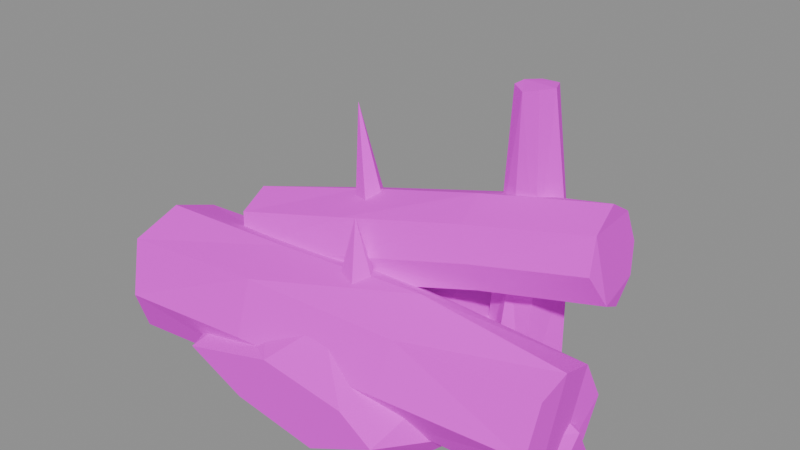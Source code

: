 # Source: SM_Rim_Log_A.blend  (saved by Blender 5.2.45; exported with 4.5.12 LTS)
import bpy
from mathutils import Matrix  # noqa: F401  (used for matrix-valued properties, if any)

bpy.ops.wm.read_factory_settings(use_empty=True)
scene = bpy.context.scene
scene.name = 'SM_Rim_Log_A'

# ---- collections
col_sm_rim_log_a = bpy.data.collections.new('SM_Rim_Log_A'); scene.collection.children.link(col_sm_rim_log_a)

# ---- images (referenced by path relative to the original .blend; pixels are not part of the script)
import os
ASSET_DIR = os.environ.get("B2B_ASSET_DIR", "")  # directory of the original .blend (textures are referenced by path, not embedded)
HERE = os.path.dirname(os.path.abspath(__file__))  # packed textures are extracted next to this script under _unpacked/

def load_image(name, relpath, width, height, colorspace="sRGB"):
    """Load a texture the original file referenced (path relative to the .blend, or extracted next to this script)."""
    p = next((c for c in (os.path.join(HERE, relpath), os.path.join(ASSET_DIR, relpath)) if relpath and os.path.exists(c)), "")
    if p:
        img = bpy.data.images.load(p, check_existing=True)
        img.name = name
    else:  # same state as the original file: an image datablock whose file is absent (Cycles renders it pink)
        img = bpy.data.images.new(name, width, height)
        img.source = "FILE"
        img.filepath = "//" + (relpath or name)
    img.colorspace_settings.name = colorspace
    return img
img_t_palette = load_image('T_Palette', 'T_Palette.png', 1024, 1024, 'sRGB')

# ---- materials (node trees are filled in below, after node groups)
mat_m_palette = bpy.data.materials.new('M_Palette')

# ---- material node trees
mat_m_palette.use_nodes = True; mat_m_palette.node_tree.nodes.clear()
_N = mat_m_palette.node_tree.nodes; _L = mat_m_palette.node_tree.links
n0 = _N.new('ShaderNodeOutputMaterial'); n0.name = 'Material Output'; n0.location = (0, 0)
n1 = _N.new('ShaderNodeBsdfPrincipled'); n1.name = 'Principled BSDF'; n1.location = (0, 0)
n1.inputs[2].default_value = 1.0
n1.inputs[10].default_value = 0.005
n2 = _N.new('ShaderNodeTexImage'); n2.name = 'Image Texture'; n2.location = (0, 0)
n2.image = img_t_palette
n2.interpolation = 'Closest'
_L.new(n2.outputs[0], n1.inputs[0])
_L.new(n1.outputs[0], n0.inputs[0])
n0.is_active_output = True

# ---- meshes
me_sm_rim_log_a = bpy.data.meshes.new('SM_Rim_Log_A')
me_sm_rim_log_a.from_pydata([(-0.1815, 1.389, -0.15), (1.277, 0.7009, -0.05269), (-0.7387, 0.0, 0.08113), (-1.675, 1.684, 0.04044), (-0.4076, 3.021, 0.07179), (1.515, 2.68, 0.02437), (0.7103, 0.0, 0.572), (-1.254, 0.5062, 0.6991), (-1.417, 2.238, 0.5853), (0.6682, 3.215, 0.7372), (1.499, 1.268, 0.5864), (-0.1496, 1.586, 1.078), (-0.09431, 0.482, -0.15), (1.1, 1.001, -0.15), (0.2859, 0.0, -0.08595), (1.538, 1.53, 0.002106), (0.7819, 2.096, -0.15), (-1.232, 1.203, -0.15), (-1.661, 0.7671, -0.15), (-0.5085, 2.561, -0.15), (-1.327, 2.275, -0.08056), (0.2969, 3.335, 0.02817), (1.545, 0.8628, 0.1628), (1.812, 2.116, 0.2332), (-0.2441, 0.0, 0.2988), (1.101, 0.0, 0.305), (-1.732, 0.8489, 0.4557), (-1.451, 0.0, 0.4158), (-1.059, 2.96, 0.3342), (-2.218, 1.993, 0.4054), (1.104, 3.064, 0.4312), (0.1424, 3.589, 0.2578), (1.266, 0.6136, 0.6109), (-0.3207, 0.0, 0.7226), (-1.666, 1.515, 0.7555), (-0.3744, 3.23, 0.6708), (1.262, 2.758, 0.7266), (0.0943, 0.4558, 1.1), (0.8302, 1.282, 0.9459), (-0.8959, 0.6452, 0.9492), (-0.8784, 1.88, 1.001), (0.4404, 2.526, 1.007), (-2.541, 1.568, 0.696), (-2.573, 1.388, 1.241), (-2.546, 0.8218, 1.46), (-2.522, 0.2205, 1.274), (-2.464, 0.05967, 0.6425), (-2.55, 0.2684, 0.1219), (-2.531, 0.8093, -0.06291), (-2.557, 1.411, 0.09138), (-0.9233, 1.606, 0.7082), (-0.9237, 1.428, 1.292), (-0.924, 0.9256, 1.442), (-0.8642, 0.3448, 1.313), (-0.8202, 0.1136, 0.7259), (-0.8215, 0.3668, 0.1842), (-0.8365, 0.9124, -0.0425), (-0.8879, 1.42, 0.1652), (0.8224, 1.675, 0.7354), (0.8635, 1.473, 1.219), (0.8907, 1.027, 1.483), (0.935, 0.5263, 1.219), (0.9256, 0.2449, 0.7138), (0.9251, 0.5106, 0.2463), (0.9019, 0.9746, -0.01535), (0.9062, 1.517, 0.2514), (2.545, 1.725, 0.6619), (2.506, 1.527, 1.102), (2.577, 1.03, 1.295), (2.568, 0.6415, 1.184), (2.559, 0.426, 0.6552), (2.561, 0.6445, 0.2059), (2.491, 1.101, 0.05491), (2.515, 1.558, 0.207), (0.3436, 0.9582, 1.345), (0.1969, 1.184, 1.237), (-0.07231, 1.093, 1.189), (-0.05568, 0.8195, 1.269), (0.2088, 0.7525, 1.338), (-0.06826, 1.137, 1.986), (-1.715, 2.096, 1.117), (-1.854, 1.916, 1.465), (-1.828, 1.524, 1.661), (-1.76, 1.135, 1.506), (-1.569, 0.9545, 1.16), (-1.552, 1.136, 0.7165), (-1.5, 1.48, 0.5582), (-1.643, 1.907, 0.6755), (-0.3915, 2.201, 1.427), (-0.4901, 2.094, 1.841), (-0.4661, 1.704, 1.979), (-0.3618, 1.235, 1.844), (-0.295, 1.095, 1.466), (-0.2302, 1.238, 1.1), (-0.1826, 1.653, 0.9135), (-0.2499, 2.037, 1.082), (1.064, 2.376, 1.772), (1.019, 2.248, 2.194), (0.9776, 1.807, 2.323), (1.056, 1.418, 2.156), (1.204, 1.324, 1.806), (1.225, 1.482, 1.449), (1.194, 1.84, 1.293), (1.125, 2.213, 1.411), (2.387, 2.449, 2.006), (2.334, 2.357, 2.352), (2.361, 2.011, 2.56), (2.419, 1.632, 2.394), (2.474, 1.466, 2.054), (2.574, 1.655, 1.702), (2.51, 1.97, 1.535), (2.458, 2.303, 1.716), (-0.1352, 1.667, 1.902), (-0.2424, 1.838, 1.855), (-0.4438, 1.784, 1.833), (-0.4519, 1.569, 1.834), (-0.2493, 1.503, 1.886), (-0.5754, 1.778, 2.919), (-2.06, 1.301, 1.166e-08), (-1.683, 0.9488, 0.07027), (-2.32, 0.7736, 0.1031), (-2.65, 1.337, 0.1054), (-2.253, 1.878, 0.0887), (-1.608, 1.614, 0.062), (-1.877, 0.6742, 0.6063), (-2.599, 0.9462, 0.4578), (-2.627, 1.606, 0.5959), (-1.95, 1.867, 0.5473), (-1.516, 1.218, 0.5866), (-2.018, 1.264, 0.837), (2.061, 1.358, 3.048e-09), (2.588, 1.022, 0.1373), (1.934, 0.7855, 0.08461), (1.654, 1.291, 0.01115), (1.848, 1.813, 0.0825), (2.574, 1.572, 0.03219), (2.235, 0.7407, 0.5453), (1.788, 0.9427, 0.4752), (1.775, 1.613, 0.4606), (2.278, 1.596, 0.4978), (2.602, 1.311, 0.4727), (2.155, 1.228, 0.8157), (1.831, 2.199, -0.06991), (1.575, 2.513, -0.06385), (1.287, 2.643, 0.04423), (0.9608, 2.348, -0.001848), (0.9753, 1.967, 0.05689), (1.269, 1.71, 0.0315), (1.614, 1.808, -0.04409), (1.805, 2.227, 1.658), (1.642, 2.499, 1.646), (1.338, 2.551, 1.624), (1.072, 2.329, 1.655), (1.105, 1.993, 1.629), (1.359, 1.875, 1.628), (1.652, 1.868, 1.703), (1.517, 2.257, 3.421), (1.437, 2.44, 3.41), (1.221, 2.471, 3.389), (1.102, 2.332, 3.395), (1.103, 2.16, 3.397), (1.266, 2.054, 3.381), (1.45, 2.061, 3.44)], [], [(0, 13, 12), (1, 13, 15), (0, 12, 17), (0, 17, 19), (0, 19, 16), (1, 15, 22), (2, 14, 24), (3, 18, 26), (4, 20, 28), (5, 21, 30), (1, 22, 25), (2, 24, 27), (3, 26, 29), (4, 28, 31), (5, 30, 23), (6, 32, 37), (7, 33, 39), (8, 34, 40), (9, 35, 41), (10, 36, 38), (38, 41, 11), (38, 36, 41), (36, 9, 41), (41, 40, 11), (41, 35, 40), (35, 8, 40), (40, 39, 11), (40, 34, 39), (34, 7, 39), (39, 37, 11), (39, 33, 37), (33, 6, 37), (37, 38, 11), (37, 32, 38), (32, 10, 38), (23, 36, 10), (23, 30, 36), (30, 9, 36), (31, 35, 9), (31, 28, 35), (28, 8, 35), (29, 34, 8), (29, 26, 34), (26, 7, 34), (27, 33, 7), (27, 24, 33), (24, 6, 33), (25, 32, 6), (25, 22, 32), (22, 10, 32), (30, 31, 9), (30, 21, 31), (21, 4, 31), (28, 29, 8), (28, 20, 29), (20, 3, 29), (26, 27, 7), (26, 18, 27), (18, 2, 27), (24, 25, 6), (24, 14, 25), (14, 1, 25), (22, 23, 10), (22, 15, 23), (15, 5, 23), (16, 21, 5), (16, 19, 21), (19, 4, 21), (19, 20, 4), (19, 17, 20), (17, 3, 20), (17, 18, 3), (17, 12, 18), (12, 2, 18), (15, 16, 5), (15, 13, 16), (13, 0, 16), (12, 14, 2), (12, 13, 14), (13, 1, 14), (42, 51, 50), (43, 52, 51), (45, 52, 44), (46, 53, 45), (46, 55, 54), (48, 55, 47), (48, 57, 56), (42, 57, 49), (51, 58, 50), (51, 60, 59), (53, 60, 52), (54, 61, 53), (55, 62, 54), (56, 63, 55), (57, 64, 56), (57, 58, 65), (58, 67, 66), (60, 67, 59), (61, 68, 60), (61, 70, 69), (63, 70, 62), (63, 72, 71), (65, 72, 64), (65, 66, 73), (46, 44, 42), (71, 72, 68), (74, 75, 79), (75, 76, 79), (76, 77, 79), (77, 78, 79), (78, 74, 79), (77, 75, 74), (80, 89, 88), (82, 89, 81), (83, 90, 82), (84, 91, 83), (84, 93, 92), (86, 93, 85), (86, 95, 94), (80, 95, 87), (89, 96, 88), (89, 98, 97), (91, 98, 90), (92, 99, 91), (92, 101, 100), (94, 101, 93), (95, 102, 94), (88, 103, 95), (96, 105, 104), (97, 106, 105), (98, 107, 106), (100, 107, 99), (101, 108, 100), (101, 110, 109), (103, 110, 102), (96, 111, 103), (83, 81, 85), (107, 109, 111), (112, 113, 117), (113, 114, 117), (114, 115, 117), (115, 116, 117), (116, 112, 117), (114, 113, 112), (118, 119, 120), (119, 118, 123), (118, 120, 121), (118, 121, 122), (118, 122, 123), (119, 123, 128), (120, 119, 124), (121, 120, 125), (122, 121, 126), (123, 122, 127), (119, 128, 124), (120, 124, 125), (121, 125, 126), (122, 126, 127), (123, 127, 128), (124, 128, 129), (125, 124, 129), (126, 125, 129), (127, 126, 129), (128, 127, 129), (130, 131, 132), (131, 130, 135), (130, 132, 133), (130, 133, 134), (130, 134, 135), (131, 135, 140), (132, 131, 136), (133, 132, 137), (134, 133, 138), (135, 134, 139), (131, 140, 136), (132, 136, 137), (133, 137, 138), (134, 138, 139), (135, 139, 140), (136, 140, 141), (137, 136, 141), (138, 137, 141), (139, 138, 141), (140, 139, 141), (142, 150, 149), (144, 150, 143), (144, 152, 151), (146, 152, 145), (146, 154, 153), (148, 154, 147), (148, 149, 155), (150, 156, 149), (150, 158, 157), (152, 158, 151), (152, 160, 159), (153, 161, 160), (155, 161, 154), (155, 156, 162), (145, 144, 143), (159, 160, 161), (42, 43, 51), (43, 44, 52), (45, 53, 52), (46, 54, 53), (46, 47, 55), (48, 56, 55), (48, 49, 57), (42, 50, 57), (51, 59, 58), (51, 52, 60), (53, 61, 60), (54, 62, 61), (55, 63, 62), (56, 64, 63), (57, 65, 64), (57, 50, 58), (58, 59, 67), (60, 68, 67), (61, 69, 68), (61, 62, 70), (63, 71, 70), (63, 64, 72), (65, 73, 72), (65, 58, 66), (42, 49, 48), (48, 47, 46), (46, 45, 44), (44, 43, 42), (42, 48, 46), (73, 66, 72), (66, 67, 72), (67, 68, 72), (68, 69, 70), (71, 68, 70), (74, 78, 77), (77, 76, 75), (80, 81, 89), (82, 90, 89), (83, 91, 90), (84, 92, 91), (84, 85, 93), (86, 94, 93), (86, 87, 95), (80, 88, 95), (89, 97, 96), (89, 90, 98), (91, 99, 98), (92, 100, 99), (92, 93, 101), (94, 102, 101), (95, 103, 102), (88, 96, 103), (96, 97, 105), (97, 98, 106), (98, 99, 107), (100, 108, 107), (101, 109, 108), (101, 102, 110), (103, 111, 110), (96, 104, 111), (80, 87, 81), (87, 86, 85), (85, 84, 83), (83, 82, 81), (85, 81, 87), (111, 104, 107), (104, 105, 107), (105, 106, 107), (107, 108, 109), (109, 110, 111), (112, 116, 115), (115, 114, 112), (142, 143, 150), (144, 151, 150), (144, 145, 152), (146, 153, 152), (146, 147, 154), (148, 155, 154), (148, 142, 149), (150, 157, 156), (150, 151, 158), (152, 159, 158), (152, 153, 160), (153, 154, 161), (155, 162, 161), (155, 149, 156), (142, 148, 143), (148, 147, 146), (143, 148, 146), (146, 145, 143), (162, 156, 161), (156, 157, 159), (161, 156, 159), (157, 158, 159)])
_uv = me_sm_rim_log_a.uv_layers.new(name='UVMap')
_uv.uv.foreach_set('vector', [0.9062, 0.9062, 0.9062, 0.9062, 0.9062, 0.9062, 0.9062, 0.9062, 0.9062, 0.9062, 0.9062, 0.9062, 0.9062, 0.9062, 0.9062, 0.9062, 0.9062, 0.9062, 0.9062, 0.9062, 0.9062, 0.9062, 0.9062, 0.9062, 0.9062, 0.9062, 0.9062, 0.9062, 0.9062, 0.9062, 0.9062, 0.9062, 0.9062, 0.9062, 0.9062, 0.9062, 0.9062, 0.9062, 0.9062, 0.9062, 0.9062, 0.9062, 0.8438, 0.9062, 0.8438, 0.9062, 0.8438, 0.9062, 0.9062, 0.9062, 0.9062, 0.9062, 0.9062, 0.9062, 0.9062, 0.9062, 0.9062, 0.9062, 0.9062, 0.9062, 0.9062, 0.9062, 0.9062, 0.9062, 0.9062, 0.9062, 0.8438, 0.9062, 0.8438, 0.9062, 0.8438, 0.9062, 0.9062, 0.9062, 0.9062, 0.9062, 0.9062, 0.9062, 0.9062, 0.9062, 0.9062, 0.9062, 0.9062, 0.9062, 0.8438, 0.9062, 0.8438, 0.9062, 0.8438, 0.9062, 0.7812, 0.9062, 0.7812, 0.9062, 0.7812, 0.9062, 0.7812, 0.9062, 0.7812, 0.9062, 0.7812, 0.9062, 0.7812, 0.9062, 0.7812, 0.9062, 0.7812, 0.9062, 0.6562, 0.9688, 0.6562, 0.9688, 0.6562, 0.9688, 0.7812, 0.9062, 0.7812, 0.9062, 0.7812, 0.9062, 0.7812, 0.9062, 0.7812, 0.9062, 0.7812, 0.9062, 0.7812, 0.9062, 0.7812, 0.9062, 0.7812, 0.9062, 0.7812, 0.9062, 0.7812, 0.9062, 0.7812, 0.9062, 0.7812, 0.9062, 0.7812, 0.9062, 0.7812, 0.9062, 0.7812, 0.9062, 0.7812, 0.9062, 0.7812, 0.9062, 0.6562, 0.9688, 0.6562, 0.9688, 0.6562, 0.9688, 0.7188, 0.9688, 0.7188, 0.9688, 0.7188, 0.9688, 0.6562, 0.9688, 0.6562, 0.9688, 0.6562, 0.9688, 0.7188, 0.9688, 0.7188, 0.9688, 0.7188, 0.9688, 0.7812, 0.9062, 0.7812, 0.9062, 0.7812, 0.9062, 0.7812, 0.9062, 0.7812, 0.9062, 0.7812, 0.9062, 0.7812, 0.9062, 0.7812, 0.9062, 0.7812, 0.9062, 0.6562, 0.9688, 0.6562, 0.9688, 0.6562, 0.9688, 0.7812, 0.9062, 0.7812, 0.9062, 0.7812, 0.9062, 0.7812, 0.9062, 0.7812, 0.9062, 0.7812, 0.9062, 0.7812, 0.9062, 0.7812, 0.9062, 0.7812, 0.9062, 0.8438, 0.9062, 0.8438, 0.9062, 0.8438, 0.9062, 0.8438, 0.9062, 0.8438, 0.9062, 0.8438, 0.9062, 0.7812, 0.9062, 0.7812, 0.9062, 0.7812, 0.9062, 0.8438, 0.9062, 0.8438, 0.9062, 0.8438, 0.9062, 0.7812, 0.9062, 0.7812, 0.9062, 0.7812, 0.9062, 0.6562, 0.9688, 0.6562, 0.9688, 0.6562, 0.9688, 0.7812, 0.9062, 0.7812, 0.9062, 0.7812, 0.9062, 0.7812, 0.9062, 0.7812, 0.9062, 0.7812, 0.9062, 0.6562, 0.9688, 0.6562, 0.9688, 0.6562, 0.9688, 0.8438, 0.9062, 0.8438, 0.9062, 0.8438, 0.9062, 0.8438, 0.9062, 0.8438, 0.9062, 0.8438, 0.9062, 0.7812, 0.9062, 0.7812, 0.9062, 0.7812, 0.9062, 0.8438, 0.9062, 0.8438, 0.9062, 0.8438, 0.9062, 0.8438, 0.9062, 0.8438, 0.9062, 0.8438, 0.9062, 0.8438, 0.9062, 0.8438, 0.9062, 0.8438, 0.9062, 0.9062, 0.9062, 0.9062, 0.9062, 0.9062, 0.9062, 0.9062, 0.9062, 0.9062, 0.9062, 0.9062, 0.9062, 0.6562, 0.9688, 0.6562, 0.9688, 0.6562, 0.9688, 0.9062, 0.9062, 0.9062, 0.9062, 0.9062, 0.9062, 0.9062, 0.9062, 0.9062, 0.9062, 0.9062, 0.9062, 0.7812, 0.9062, 0.7812, 0.9062, 0.7812, 0.9062, 0.8438, 0.9062, 0.8438, 0.9062, 0.8438, 0.9062, 0.9062, 0.9062, 0.9062, 0.9062, 0.9062, 0.9062, 0.7812, 0.9062, 0.7812, 0.9062, 0.7812, 0.9062, 0.9062, 0.9062, 0.9062, 0.9062, 0.9062, 0.9062, 0.9062, 0.9062, 0.9062, 0.9062, 0.9062, 0.9062, 0.8438, 0.9062, 0.8438, 0.9062, 0.8438, 0.9062, 0.9062, 0.9062, 0.9062, 0.9062, 0.9062, 0.9062, 0.9062, 0.9062, 0.9062, 0.9062, 0.9062, 0.9062, 0.9062, 0.9062, 0.9062, 0.9062, 0.9062, 0.9062, 0.9062, 0.9062, 0.9062, 0.9062, 0.9062, 0.9062, 0.9062, 0.9062, 0.9062, 0.9062, 0.9062, 0.9062, 0.9062, 0.9062, 0.9062, 0.9062, 0.9062, 0.9062, 0.9062, 0.9062, 0.9062, 0.9062, 0.9062, 0.9062, 0.9062, 0.9062, 0.9062, 0.9062, 0.9062, 0.9062, 0.9062, 0.9062, 0.9062, 0.9062, 0.9062, 0.9062, 0.9062, 0.9062, 0.9062, 0.9062, 0.9062, 0.9062, 0.9062, 0.9062, 0.9062, 0.9062, 0.9062, 0.9062, 0.9062, 0.9062, 0.9062, 0.9062, 0.9062, 0.9062, 0.9062, 0.9062, 0.9062, 0.9062, 0.9062, 0.9062, 0.9062, 0.9062, 0.9062, 0.9062, 0.9062, 0.9062, 0.9062, 0.9062, 0.9062, 0.9062, 0.9062, 0.9062, 0.9062, 0.9062, 0.9062, 0.9062, 0.9062, 0.9062, 0.9062, 0.9062, 0.9062, 0.9062, 0.9062, 0.9062, 0.2812, 0.9062, 0.2812, 0.9062, 0.2812, 0.9062, 0.6562, 0.9688, 0.6562, 0.9688, 0.6562, 0.9688, 0.6562, 0.9688, 0.6562, 0.9688, 0.6562, 0.9688, 0.2812, 0.9062, 0.2812, 0.9062, 0.2812, 0.9062, 0.3438, 0.9062, 0.3438, 0.9062, 0.3438, 0.9062, 0.3438, 0.9062, 0.3438, 0.9062, 0.3438, 0.9062, 0.3438, 0.9062, 0.3438, 0.9062, 0.3438, 0.9062, 0.2812, 0.9062, 0.2812, 0.9062, 0.2812, 0.9062, 0.2812, 0.9062, 0.2812, 0.9062, 0.2812, 0.9062, 0.6562, 0.9688, 0.6562, 0.9688, 0.6562, 0.9688, 0.6562, 0.9688, 0.6562, 0.9688, 0.6562, 0.9688, 0.2812, 0.9062, 0.2812, 0.9062, 0.2812, 0.9062, 0.3438, 0.9062, 0.3438, 0.9062, 0.3438, 0.9062, 0.3438, 0.9062, 0.3438, 0.9062, 0.3438, 0.9062, 0.3438, 0.9062, 0.3438, 0.9062, 0.3438, 0.9062, 0.3438, 0.9062, 0.3438, 0.9062, 0.3438, 0.9062, 0.2812, 0.9062, 0.2812, 0.9062, 0.2812, 0.9062, 0.6562, 0.9688, 0.6562, 0.9688, 0.6562, 0.9688, 0.7188, 0.9688, 0.7188, 0.9688, 0.7188, 0.9688, 0.2812, 0.9062, 0.2812, 0.9062, 0.2812, 0.9062, 0.3438, 0.9062, 0.3438, 0.9062, 0.3438, 0.9062, 0.3438, 0.9062, 0.3438, 0.9062, 0.3438, 0.9062, 0.3438, 0.9062, 0.3438, 0.9062, 0.3438, 0.9062, 0.3438, 0.9062, 0.3438, 0.9062, 0.3438, 0.9062, 0.5312, 0.9062, 0.5312, 0.9062, 0.5312, 0.9062, 0.5312, 0.9062, 0.5312, 0.9062, 0.5312, 0.9062, 0.2812, 0.9062, 0.2812, 0.9062, 0.2812, 0.9062, 0.2812, 0.9062, 0.2812, 0.9062, 0.2812, 0.9062, 0.2812, 0.9062, 0.2812, 0.9062, 0.2812, 0.9062, 0.2812, 0.9062, 0.2812, 0.9062, 0.2812, 0.9062, 0.2188, 0.9062, 0.2188, 0.9062, 0.2188, 0.9062, 0.3438, 0.9062, 0.3438, 0.9062, 0.3438, 0.9062, 0.2812, 0.9062, 0.2812, 0.9062, 0.2812, 0.9062, 0.2188, 0.9062, 0.2188, 0.9062, 0.2188, 0.9062, 0.6562, 0.9688, 0.6562, 0.9688, 0.6562, 0.9688, 0.2812, 0.9062, 0.2812, 0.9062, 0.2812, 0.9062, 0.3438, 0.9062, 0.3438, 0.9062, 0.3438, 0.9062, 0.3438, 0.9062, 0.3438, 0.9062, 0.3438, 0.9062, 0.3438, 0.9062, 0.3438, 0.9062, 0.3438, 0.9062, 0.3438, 0.9062, 0.3438, 0.9062, 0.3438, 0.9062, 0.2812, 0.9062, 0.2812, 0.9062, 0.2812, 0.9062, 0.7188, 0.9688, 0.7188, 0.9688, 0.7188, 0.9688, 0.7188, 0.9688, 0.7188, 0.9688, 0.7188, 0.9688, 0.2812, 0.9062, 0.2812, 0.9062, 0.2812, 0.9062, 0.3438, 0.9062, 0.3438, 0.9062, 0.3438, 0.9062, 0.3438, 0.9062, 0.3438, 0.9062, 0.3438, 0.9062, 0.3438, 0.9062, 0.3438, 0.9062, 0.3438, 0.9062, 0.3438, 0.9062, 0.3438, 0.9062, 0.3438, 0.9062, 0.2812, 0.9062, 0.2812, 0.9062, 0.2812, 0.9062, 0.6562, 0.9688, 0.6562, 0.9688, 0.6562, 0.9688, 0.6562, 0.9688, 0.6562, 0.9688, 0.6562, 0.9688, 0.2812, 0.9062, 0.2812, 0.9062, 0.2812, 0.9062, 0.3438, 0.9062, 0.3438, 0.9062, 0.3438, 0.9062, 0.3438, 0.9062, 0.3438, 0.9062, 0.3438, 0.9062, 0.3438, 0.9062, 0.3438, 0.9062, 0.3438, 0.9062, 0.3438, 0.9062, 0.3438, 0.9062, 0.3438, 0.9062, 0.5312, 0.9062, 0.5312, 0.9062, 0.5312, 0.9062, 0.5312, 0.9062, 0.5312, 0.9062, 0.5312, 0.9062, 0.2812, 0.9062, 0.2812, 0.9062, 0.2812, 0.9062, 0.2812, 0.9062, 0.2812, 0.9062, 0.2812, 0.9062, 0.2812, 0.9062, 0.2812, 0.9062, 0.2812, 0.9062, 0.2812, 0.9062, 0.2812, 0.9062, 0.2812, 0.9062, 0.2812, 0.9062, 0.2812, 0.9062, 0.2812, 0.9062, 0.3438, 0.9062, 0.3438, 0.9062, 0.3438, 0.9062, 0.2812, 0.8438, 0.2812, 0.8438, 0.2812, 0.8438, 0.2812, 0.8438, 0.2812, 0.8438, 0.2812, 0.8438, 0.2812, 0.8438, 0.2812, 0.8438, 0.2812, 0.8438, 0.2812, 0.8438, 0.2812, 0.8438, 0.2812, 0.8438, 0.2812, 0.8438, 0.2812, 0.8438, 0.2812, 0.8438, 0.1562, 0.8438, 0.1562, 0.8438, 0.1562, 0.8438, 0.2812, 0.8438, 0.2812, 0.8438, 0.2812, 0.8438, 0.2812, 0.8438, 0.2812, 0.8438, 0.2812, 0.8438, 0.1562, 0.8438, 0.1562, 0.8438, 0.1562, 0.8438, 0.1562, 0.8438, 0.1562, 0.8438, 0.1562, 0.8438, 0.1562, 0.8438, 0.1562, 0.8438, 0.1562, 0.8438, 0.1562, 0.8438, 0.1562, 0.8438, 0.1562, 0.8438, 0.1562, 0.8438, 0.1562, 0.8438, 0.1562, 0.8438, 0.1562, 0.8438, 0.1562, 0.8438, 0.1562, 0.8438, 0.1562, 0.8438, 0.1562, 0.8438, 0.1562, 0.8438, 0.6562, 0.9688, 0.6562, 0.9688, 0.6562, 0.9688, 0.7188, 0.9688, 0.7188, 0.9688, 0.7188, 0.9688, 0.09375, 0.8438, 0.09375, 0.8438, 0.09375, 0.8438, 0.09375, 0.8438, 0.09375, 0.8438, 0.09375, 0.8438, 0.6562, 0.9688, 0.6562, 0.9688, 0.6562, 0.9688, 0.2812, 0.8438, 0.2812, 0.8438, 0.2812, 0.8438, 0.2812, 0.8438, 0.2812, 0.8438, 0.2812, 0.8438, 0.2812, 0.8438, 0.2812, 0.8438, 0.2812, 0.8438, 0.2812, 0.8438, 0.2812, 0.8438, 0.2812, 0.8438, 0.2812, 0.8438, 0.2812, 0.8438, 0.2812, 0.8438, 0.1562, 0.8438, 0.1562, 0.8438, 0.1562, 0.8438, 0.2812, 0.8438, 0.2812, 0.8438, 0.2812, 0.8438, 0.1562, 0.8438, 0.1562, 0.8438, 0.1562, 0.8438, 0.1562, 0.8438, 0.1562, 0.8438, 0.1562, 0.8438, 0.1562, 0.8438, 0.1562, 0.8438, 0.1562, 0.8438, 0.1562, 0.8438, 0.1562, 0.8438, 0.1562, 0.8438, 0.1562, 0.8438, 0.1562, 0.8438, 0.1562, 0.8438, 0.1562, 0.8438, 0.1562, 0.8438, 0.1562, 0.8438, 0.1562, 0.8438, 0.1562, 0.8438, 0.1562, 0.8438, 0.1562, 0.8438, 0.1562, 0.8438, 0.1562, 0.8438, 0.6562, 0.9688, 0.6562, 0.9688, 0.6562, 0.9688, 0.7188, 0.9688, 0.7188, 0.9688, 0.7188, 0.9688, 0.6562, 0.9688, 0.6562, 0.9688, 0.6562, 0.9688, 0.6562, 0.9688, 0.6562, 0.9688, 0.6562, 0.9688, 0.7188, 0.9688, 0.7188, 0.9688, 0.7188, 0.9688, 0.2812, 0.9062, 0.2812, 0.9062, 0.2812, 0.9062, 0.2812, 0.9062, 0.2812, 0.9062, 0.2812, 0.9062, 0.2812, 0.9062, 0.2812, 0.9062, 0.2812, 0.9062, 0.2812, 0.9062, 0.2812, 0.9062, 0.2812, 0.9062, 0.2812, 0.9062, 0.2812, 0.9062, 0.2812, 0.9062, 0.2812, 0.9062, 0.2812, 0.9062, 0.2812, 0.9062, 0.2812, 0.9062, 0.2812, 0.9062, 0.2812, 0.9062, 0.2812, 0.9062, 0.2812, 0.9062, 0.2812, 0.9062, 0.2812, 0.9062, 0.2812, 0.9062, 0.2812, 0.9062, 0.2812, 0.9062, 0.2812, 0.9062, 0.2812, 0.9062, 0.2812, 0.9062, 0.2812, 0.9062, 0.2812, 0.9062, 0.2812, 0.9062, 0.2812, 0.9062, 0.2812, 0.9062, 0.2812, 0.9062, 0.2812, 0.9062, 0.2812, 0.9062, 0.2812, 0.9062, 0.2812, 0.9062, 0.2812, 0.9062, 0.3438, 0.9062, 0.3438, 0.9062, 0.3438, 0.9062, 0.7188, 0.9688, 0.7188, 0.9688, 0.7188, 0.9688, 0.2812, 0.9062, 0.2812, 0.9062, 0.2812, 0.9062, 0.6562, 0.9688, 0.6562, 0.9688, 0.6562, 0.9688, 0.6562, 0.9688, 0.6562, 0.9688, 0.6562, 0.9688, 0.2812, 0.9062, 0.2812, 0.9062, 0.2812, 0.9062, 0.3438, 0.9062, 0.3438, 0.9062, 0.3438, 0.9062, 0.3438, 0.9062, 0.3438, 0.9062, 0.3438, 0.9062, 0.3438, 0.9062, 0.3438, 0.9062, 0.3438, 0.9062, 0.2812, 0.9062, 0.2812, 0.9062, 0.2812, 0.9062, 0.2812, 0.9062, 0.2812, 0.9062, 0.2812, 0.9062, 0.6562, 0.9688, 0.6562, 0.9688, 0.6562, 0.9688, 0.6562, 0.9688, 0.6562, 0.9688, 0.6562, 0.9688, 0.2812, 0.9062, 0.2812, 0.9062, 0.2812, 0.9062, 0.3438, 0.9062, 0.3438, 0.9062, 0.3438, 0.9062, 0.3438, 0.9062, 0.3438, 0.9062, 0.3438, 0.9062, 0.3438, 0.9062, 0.3438, 0.9062, 0.3438, 0.9062, 0.3438, 0.9062, 0.3438, 0.9062, 0.3438, 0.9062, 0.2812, 0.9062, 0.2812, 0.9062, 0.2812, 0.9062, 0.6562, 0.9688, 0.6562, 0.9688, 0.6562, 0.9688, 0.7188, 0.9688, 0.7188, 0.9688, 0.7188, 0.9688, 0.2812, 0.9062, 0.2812, 0.9062, 0.2812, 0.9062, 0.3438, 0.9062, 0.3438, 0.9062, 0.3438, 0.9062, 0.3438, 0.9062, 0.3438, 0.9062, 0.3438, 0.9062, 0.3438, 0.9062, 0.3438, 0.9062, 0.3438, 0.9062, 0.3438, 0.9062, 0.3438, 0.9062, 0.3438, 0.9062, 0.5312, 0.9062, 0.5312, 0.9062, 0.5312, 0.9062, 0.5312, 0.9062, 0.5312, 0.9062, 0.5312, 0.9062, 0.5312, 0.9062, 0.5312, 0.9062, 0.5312, 0.9062, 0.5312, 0.9062, 0.5312, 0.9062, 0.5312, 0.9062, 0.5312, 0.9062, 0.5312, 0.9062, 0.5312, 0.9062, 0.5312, 0.9062, 0.5312, 0.9062, 0.5312, 0.9062, 0.5312, 0.9062, 0.5312, 0.9062, 0.5312, 0.9062, 0.5312, 0.9062, 0.5312, 0.9062, 0.5312, 0.9062, 0.5312, 0.9062, 0.5312, 0.9062, 0.5312, 0.9062, 0.5312, 0.9062, 0.5312, 0.9062, 0.5312, 0.9062, 0.3438, 0.9062, 0.3438, 0.9062, 0.3438, 0.9062, 0.3438, 0.9062, 0.3438, 0.9062, 0.3438, 0.9062, 0.2812, 0.9062, 0.2812, 0.9062, 0.2812, 0.9062, 0.2188, 0.9062, 0.2188, 0.9062, 0.2188, 0.9062, 0.6562, 0.9688, 0.6562, 0.9688, 0.6562, 0.9688, 0.2812, 0.9062, 0.2812, 0.9062, 0.2812, 0.9062, 0.3438, 0.9062, 0.3438, 0.9062, 0.3438, 0.9062, 0.3438, 0.9062, 0.3438, 0.9062, 0.3438, 0.9062, 0.3438, 0.9062, 0.3438, 0.9062, 0.3438, 0.9062, 0.3438, 0.9062, 0.3438, 0.9062, 0.3438, 0.9062, 0.2812, 0.9062, 0.2812, 0.9062, 0.2812, 0.9062, 0.7188, 0.9688, 0.7188, 0.9688, 0.7188, 0.9688, 0.7188, 0.9688, 0.7188, 0.9688, 0.7188, 0.9688, 0.2812, 0.9062, 0.2812, 0.9062, 0.2812, 0.9062, 0.3438, 0.9062, 0.3438, 0.9062, 0.3438, 0.9062, 0.3438, 0.9062, 0.3438, 0.9062, 0.3438, 0.9062, 0.3438, 0.9062, 0.3438, 0.9062, 0.3438, 0.9062, 0.3438, 0.9062, 0.3438, 0.9062, 0.3438, 0.9062, 0.2812, 0.9062, 0.2812, 0.9062, 0.2812, 0.9062, 0.6562, 0.9688, 0.6562, 0.9688, 0.6562, 0.9688, 0.6562, 0.9688, 0.6562, 0.9688, 0.6562, 0.9688, 0.2812, 0.9062, 0.2812, 0.9062, 0.2812, 0.9062, 0.3438, 0.9062, 0.3438, 0.9062, 0.3438, 0.9062, 0.3438, 0.9062, 0.3438, 0.9062, 0.3438, 0.9062, 0.3438, 0.9062, 0.3438, 0.9062, 0.3438, 0.9062, 0.3438, 0.9062, 0.3438, 0.9062, 0.3438, 0.9062, 0.5312, 0.9062, 0.5312, 0.9062, 0.5312, 0.9062, 0.5312, 0.9062, 0.5312, 0.9062, 0.5312, 0.9062, 0.5312, 0.9062, 0.5312, 0.9062, 0.5312, 0.9062, 0.5312, 0.9062, 0.5312, 0.9062, 0.5312, 0.9062, 0.5312, 0.9062, 0.5312, 0.9062, 0.5312, 0.9062, 0.5312, 0.9062, 0.5312, 0.9062, 0.5312, 0.9062, 0.5312, 0.9062, 0.5312, 0.9062, 0.5312, 0.9062, 0.5312, 0.9062, 0.5312, 0.9062, 0.5312, 0.9062, 0.5312, 0.9062, 0.5312, 0.9062, 0.5312, 0.9062, 0.5312, 0.9062, 0.5312, 0.9062, 0.5312, 0.9062, 0.3438, 0.9062, 0.3438, 0.9062, 0.3438, 0.9062, 0.3438, 0.9062, 0.3438, 0.9062, 0.3438, 0.9062, 0.2812, 0.9062, 0.2812, 0.9062, 0.2812, 0.9062, 0.2812, 0.9062, 0.2812, 0.9062, 0.2812, 0.9062, 0.2812, 0.9062, 0.2812, 0.9062, 0.2812, 0.9062, 0.2812, 0.9062, 0.2812, 0.9062, 0.2812, 0.9062, 0.2812, 0.9062, 0.2812, 0.9062, 0.2812, 0.9062, 0.2812, 0.9062, 0.2812, 0.9062, 0.2812, 0.9062, 0.2812, 0.9062, 0.2812, 0.9062, 0.2812, 0.9062, 0.2812, 0.9062, 0.2812, 0.9062, 0.2812, 0.9062, 0.2812, 0.9062, 0.2812, 0.9062, 0.2812, 0.9062, 0.2812, 0.9062, 0.2812, 0.9062, 0.2812, 0.9062, 0.2812, 0.9062, 0.2812, 0.9062, 0.2812, 0.9062, 0.2812, 0.9062, 0.2812, 0.9062, 0.2812, 0.9062, 0.2812, 0.9062, 0.2812, 0.9062, 0.2812, 0.9062, 0.2812, 0.9062, 0.2812, 0.9062, 0.2812, 0.9062, 0.3438, 0.9062, 0.3438, 0.9062, 0.3438, 0.9062, 0.3438, 0.9062, 0.3438, 0.9062, 0.3438, 0.9062, 0.3438, 0.9062, 0.3438, 0.9062, 0.3438, 0.9062, 0.3438, 0.9062, 0.3438, 0.9062, 0.3438, 0.9062, 0.7188, 0.9688, 0.7188, 0.9688, 0.7188, 0.9688, 0.7188, 0.9688, 0.7188, 0.9688, 0.7188, 0.9688, 0.7188, 0.9688, 0.7188, 0.9688, 0.7188, 0.9688, 0.7188, 0.9688, 0.7188, 0.9688, 0.7188, 0.9688])
me_sm_rim_log_a.materials.append(mat_m_palette)
me_sm_rim_log_a.update()

# ---- objects
ob_sm_rim_log_a = bpy.data.objects.new('SM_Rim_Log_A', me_sm_rim_log_a)

# ---- transforms, parenting, visibility, modifiers, constraints
ob_sm_rim_log_a.location = (0.0, 0.0, 0.0)

# ---- collection membership
col_sm_rim_log_a.objects.link(ob_sm_rim_log_a)

# ---- scene / render settings (as saved in the file)
scene.frame_start = 1; scene.frame_end = 250; scene.frame_set(1)
scene.render.engine = 'BLENDER_EEVEE_NEXT'
scene.render.image_settings.exr_codec = 'NONE'
scene.render.use_bake_clear = False
scene.render.bake_margin = 0
scene.render.bake_bias = 0.0
scene.render.bake_samples = 0
scene.render.simplify_subdivision_render = 0
scene.render.simplify_child_particles_render = 0.0
scene.render.compositor_device = 'GPU'
scene.eevee.use_volume_custom_range = False
scene.eevee.gtao_distance = 0.0
scene.eevee.use_fast_gi = False
scene.eevee.fast_gi_thickness_near = 0.1
scene.eevee.fast_gi_thickness_far = 0.0
scene.eevee.ray_tracing_options.screen_trace_thickness = 0.1
bpy.context.view_layer.update()

# ---- added for rendering (the .blend has no active camera and no usable light): camera, sun + grey world if the file has none
cam_auto = bpy.data.cameras.new('AutoCamera')
cam_auto.lens = 50.0
cam_auto.sensor_width = 36.0
cam_auto.clip_end = 1000.0
ob_auto_camera = bpy.data.objects.new('AutoCamera', cam_auto)
scene.collection.objects.link(ob_auto_camera)
ob_auto_camera.location = (6.73411, -6.31529, 7.05158)
ob_auto_camera.rotation_euler = (1.09748, -7.21219e-08, 0.694738)
scene.camera = ob_auto_camera
light_auto_sun = bpy.data.lights.new('AutoSun', 'SUN')
light_auto_sun.energy = 3.0
light_auto_sun.angle = 0.0523599
ob_auto_sun = bpy.data.objects.new('AutoSun', light_auto_sun)
scene.collection.objects.link(ob_auto_sun)
ob_auto_sun.rotation_euler = (0.872665, 0.174533, 0.523599)
if scene.world is None:
    world_auto = bpy.data.worlds.new('AutoWorld')
    world_auto.color = (0.3, 0.3, 0.3)
    scene.world = world_auto
bpy.context.view_layer.update()
